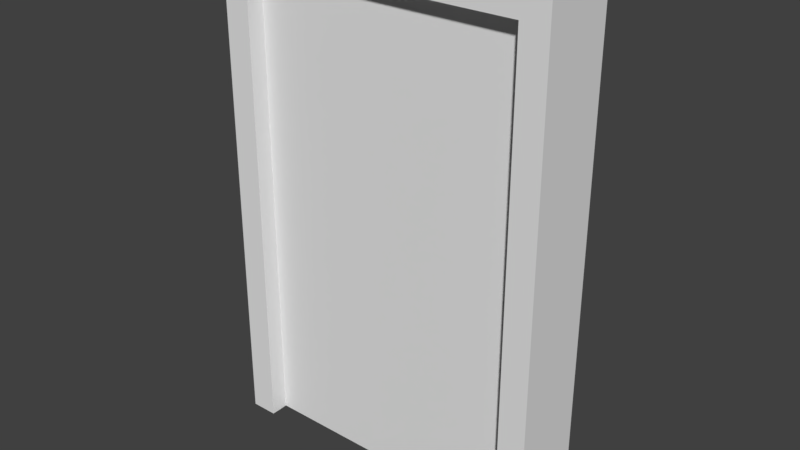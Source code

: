 # Source: SlideDoorUsingBones.blend  (saved by Blender 2.78.0; exported with 4.5.12 LTS)
import bpy
from mathutils import Matrix  # noqa: F401  (used for matrix-valued properties, if any)

bpy.ops.wm.read_factory_settings(use_empty=True)
scene = bpy.context.scene
scene.name = 'Scene'

# ---- collections
col_collection_1 = bpy.data.collections.new('Collection 1'); scene.collection.children.link(col_collection_1)

# ---- materials (node trees are filled in below, after node groups)
mat_material = bpy.data.materials.new('Material')
mat_material.alpha_threshold = 0.0
mat_material.use_transparent_shadow = False
mat_material.roughness = 0.5
mat_material.line_color = (0.0, 0.0, 0.0, 1.0)

# ---- material node trees

# ---- world
world_world = bpy.data.worlds.new('World'); scene.world = world_world
world_world.color = (0.05088, 0.05088, 0.05088)
world_world.use_sun_shadow = False
world_world.sun_shadow_jitter_overblur = 0.0
world_world.cycles.sampling_method = 'MANUAL'

# ---- meshes
me_cube = bpy.data.meshes.new('Cube')
me_cube.from_pydata([(2.387, 0.5388, -0.00898), (2.387, -0.5388, -0.00898), (-2.387, -0.5388, -0.00898), (-2.387, 0.5388, -0.00898), (2.387, 0.5388, 7.187), (2.387, -0.5388, 7.187), (-2.387, -0.5388, 7.187), (-2.387, 0.5388, 7.187), (2.002, 0.5388, -0.00898), (-2.002, 0.5388, -0.00898), (2.002, -0.5388, -0.00898), (-2.002, -0.5388, -0.00898), (2.002, 0.5388, 7.187), (-2.002, 0.5388, 7.187), (2.002, -0.5388, 7.187), (-2.002, -0.5388, 7.187), (2.002, 0.5388, 6.772), (-2.002, 0.5388, 6.772), (2.002, -0.5388, 6.772), (-2.002, -0.5388, 6.772), (-2.017, 0.2835, 4.885), (-2.017, 0.2835, 1.91), (-2.017, -0.2835, 1.91), (-2.017, -0.2835, -0.0006299), (-2.017, -0.2835, 6.796), (-2.017, 0.2835, -0.0006299), (-2.017, 0.2835, 6.796), (-3.457e-06, 0.2835, -0.0006299), (-3.457e-06, 0.2835, 6.796), (-3.457e-06, -0.2835, -0.0006299), (-3.457e-06, -0.2835, 6.796), (-2.017, 0.2835, 0.8489), (-2.017, -0.2835, 0.8489), (0.8209, -0.2835, 1.91), (0.8209, 0.2835, 1.91), (-0.8209, -0.2835, 4.885), (-0.8209, 0.2835, 4.885), (-3.457e-06, -0.2835, 0.8489), (-3.457e-06, 0.2835, 0.8489), (-2.017, -0.2835, 4.885), (-3.457e-06, -0.2835, 5.946), (-3.457e-06, 0.2835, 5.946), (-2.017, 0.2835, 5.946), (-2.017, -0.2835, 5.946), (2.017, -0.2835, -0.0006297), (2.017, -0.2835, 6.796), (2.017, 0.2835, -0.0006297), (2.017, 0.2835, 6.796), (3.457e-06, 0.2835, -0.0006297), (3.457e-06, 0.2835, 6.796), (3.457e-06, -0.2835, -0.0006297), (3.457e-06, -0.2835, 6.796), (2.017, -0.2835, 4.885), (0.8209, -0.2835, 1.91), (0.8209, 0.2835, 1.91), (-0.8209, -0.2835, 4.885), (-0.8209, 0.2835, 4.885), (3.457e-06, -0.2835, 0.8489), (3.457e-06, 0.2835, 0.8489), (2.017, -0.2835, 1.91), (2.017, 0.2835, 1.91), (3.457e-06, -0.2835, 5.946), (3.457e-06, 0.2835, 5.946), (2.017, -0.2835, 0.8489), (2.017, 0.2835, 0.8489), (2.017, 0.2835, 4.885), (2.017, 0.2835, 5.946), (2.017, -0.2835, 5.946)], [], [(9, 11, 2, 3), (13, 7, 6, 15), (2, 11, 19, 15, 6), (3, 2, 6, 7), (0, 8, 16, 12, 4), (16, 18, 19, 17), (10, 1, 5, 14, 18), (18, 14, 15, 19), (4, 12, 14, 5), (12, 13, 15, 14), (0, 1, 10, 8), (16, 8, 10, 18), (17, 19, 11, 9), (1, 0, 4, 5), (12, 16, 17, 13), (3, 7, 13, 17, 9), (27, 38, 37, 29), (36, 41, 40, 35), (40, 41, 28, 30), (43, 24, 26, 42), (37, 38, 34, 33), (28, 26, 24, 30), (25, 27, 29, 23), (36, 35, 33, 34), (32, 22, 21, 31), (22, 39, 20, 21), (23, 32, 31, 25), (39, 43, 42, 20), (43, 40, 30, 24), (40, 43, 39, 35), (39, 22, 33, 35), (32, 37, 33, 22), (29, 37, 32, 23), (26, 28, 41, 42), (20, 42, 41, 36), (20, 36, 34, 21), (38, 31, 21, 34), (25, 31, 38, 27), (57, 53, 54, 58), (56, 54, 53, 55), (66, 47, 45, 67), (49, 62, 61, 51), (48, 46, 44, 50), (47, 49, 51, 45), (55, 61, 62, 56), (48, 50, 57, 58), (64, 60, 59, 63), (60, 65, 52, 59), (46, 64, 63, 44), (65, 66, 67, 52), (47, 66, 62, 49), (65, 56, 62, 66), (54, 56, 65, 60), (58, 54, 60, 64), (46, 48, 58, 64), (45, 51, 61, 67), (52, 67, 61, 55), (52, 55, 53, 59), (57, 63, 59, 53), (44, 63, 57, 50)])
me_cube.materials.append(mat_material)
me_cube.use_remesh_preserve_volume = False
me_cube.use_remesh_preserve_attributes = False
me_cube.use_mirror_vertex_groups = False
me_cube.update()
arm_armature = bpy.data.armatures.new('Armature')  # bones are not reproduced

# ---- objects
ob_armature = bpy.data.objects.new('Armature', arm_armature)
ob_doorframe = bpy.data.objects.new('Doorframe', me_cube)

# ---- transforms, parenting, visibility, modifiers, constraints
ob_armature.location = (1.55e-06, 0.0, 3.401)
ob_armature.show_in_front = True
ob_armature.lineart.crease_threshold = 0.0
ob_doorframe.parent = ob_armature
ob_doorframe.matrix_parent_inverse = Matrix(((1.0, 0.0, 2.842e-14, -1.55e-06), (0.0, 1.0, 0.0, -0.0), (0.0, 0.0, 1.0, -3.401), (0.0, 0.0, 0.0, 1.0)))
ob_doorframe.location = (1.137e-13, 0.0, 2.384e-07)
ob_doorframe.lock_rotations_4d = False
ob_doorframe.empty_display_type = 'ARROWS'
ob_doorframe.lineart.crease_threshold = 0.0
_vg = ob_doorframe.vertex_groups.new(name='DoorBone.R')
_vg.add([44, 45, 46, 47, 48, 49, 50, 51, 52, 53, 54, 55, 56, 57, 58, 59, 60, 61, 62, 63, 64, 65, 66, 67], 1.0, 'REPLACE')
_vg = ob_doorframe.vertex_groups.new(name='DoorBone.L')
_vg.add([20, 21, 22, 23, 24, 25, 26, 27, 28, 29, 30, 31, 32, 33, 34, 35, 36, 37, 38, 39, 40, 41, 42, 43], 1.0, 'REPLACE')
_vg = ob_doorframe.vertex_groups.new(name='framebone')
_vg.add([0, 1, 2, 3, 4, 5, 6, 7, 8, 9, 10, 11, 12, 13, 14, 15, 16, 17, 18, 19], 1.0, 'REPLACE')
_m = ob_doorframe.modifiers.new('Armature', 'ARMATURE')
_m.object = ob_armature

# ---- collection membership
col_collection_1.objects.link(ob_armature)
col_collection_1.objects.link(ob_doorframe)

# ---- scene / render settings (as saved in the file)
scene.frame_start = 1; scene.frame_end = 60; scene.frame_set(60)
scene.render.engine = 'BLENDER_EEVEE_NEXT'
scene.render.resolution_percentage = 50
scene.render.fps = 60
scene.render.dither_intensity = 0.0
scene.cycles.use_denoising = False
scene.cycles.samples = 128
scene.cycles.sampling_pattern = 'TABULATED_SOBOL'
scene.cycles.light_sampling_threshold = 0.0
scene.cycles.use_adaptive_sampling = False
scene.cycles.use_light_tree = False
scene.cycles.blur_glossy = 0.0
scene.cycles.sample_clamp_indirect = 0.0
scene.view_settings.view_transform = 'Standard'
bpy.context.view_layer.update()

# ---- added for rendering (the .blend has no active camera and no usable light): camera, sun
cam_auto = bpy.data.cameras.new('AutoCamera')
cam_auto.lens = 50.0
cam_auto.sensor_width = 36.0
cam_auto.clip_end = 1000.0
ob_auto_camera = bpy.data.objects.new('AutoCamera', cam_auto)
scene.collection.objects.link(ob_auto_camera)
ob_auto_camera.location = (8.0525, -9.663, 10.0312)
ob_auto_camera.rotation_euler = (1.09748, -7.21219e-08, 0.694738)
scene.camera = ob_auto_camera
light_auto_sun = bpy.data.lights.new('AutoSun', 'SUN')
light_auto_sun.energy = 3.0
light_auto_sun.angle = 0.0523599
ob_auto_sun = bpy.data.objects.new('AutoSun', light_auto_sun)
scene.collection.objects.link(ob_auto_sun)
ob_auto_sun.rotation_euler = (0.872665, 0.174533, 0.523599)
bpy.context.view_layer.update()

